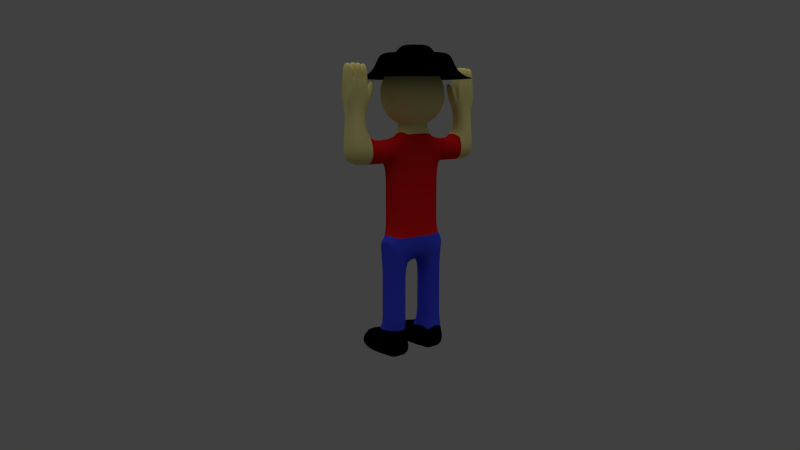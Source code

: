 # Source: MovePerson.blend  (saved by Blender 2.57.0; exported with 4.5.12 LTS)
import bpy
from mathutils import Matrix  # noqa: F401  (used for matrix-valued properties, if any)

bpy.ops.wm.read_factory_settings(use_empty=True)
scene = bpy.context.scene
scene.name = 'Scene'

# ---- collections
col_collection_1 = bpy.data.collections.new('Collection 1'); scene.collection.children.link(col_collection_1)
col_collection_8 = bpy.data.collections.new('Collection 8'); scene.collection.children.link(col_collection_8)

# ---- materials (node trees are filled in below, after node groups)
mat_skin = bpy.data.materials.new('Skin')
mat_skin.alpha_threshold = 0.0
mat_skin.use_transparent_shadow = False
mat_skin.diffuse_color = (0.8, 0.7146, 0.2851, 1.0)
mat_skin.specular_color = (1.0, 0.8802, 0.3766)
mat_skin.roughness = 0.5
mat_skin.line_color = (0.0, 0.0, 0.0, 1.0)
mat_shirt = bpy.data.materials.new('shirt')
mat_shirt.alpha_threshold = 0.0
mat_shirt.use_transparent_shadow = False
mat_shirt.diffuse_color = (0.8, 0.01067, 0.01067, 1.0)
mat_shirt.specular_color = (1.0, 0.0, 0.01151)
mat_shirt.roughness = 0.5
mat_shirt.line_color = (0.0, 0.0, 0.0, 1.0)
mat_pants = bpy.data.materials.new('pants')
mat_pants.alpha_threshold = 0.0
mat_pants.use_transparent_shadow = False
mat_pants.diffuse_color = (0.04809, 0.06891, 0.8, 1.0)
mat_pants.specular_color = (0.03464, 0.07636, 1.0)
mat_pants.roughness = 0.5
mat_pants.line_color = (0.0, 0.0, 0.0, 1.0)
mat_shoe = bpy.data.materials.new('shoe')
mat_shoe.alpha_threshold = 0.0
mat_shoe.use_transparent_shadow = False
mat_shoe.diffuse_color = (0.0, 0.0, 0.0, 1.0)
mat_shoe.roughness = 0.5
mat_shoe.line_color = (0.0, 0.0, 0.0, 1.0)
mat_hat = bpy.data.materials.new('hat')
mat_hat.alpha_threshold = 0.0
mat_hat.use_transparent_shadow = False
mat_hat.diffuse_color = (0.0, 0.0, 0.0, 1.0)
mat_hat.specular_color = (0.01175, 0.01175, 0.01175)
mat_hat.roughness = 0.5
mat_hat.line_color = (0.0, 0.0, 0.0, 1.0)

# ---- material node trees

# ---- world
world_world = bpy.data.worlds.new('World'); scene.world = world_world
world_world.color = (0.05088, 0.05088, 0.05088)
world_world.use_sun_shadow = False
world_world.sun_shadow_jitter_overblur = 0.0
world_world.cycles.sampling_method = 'MANUAL'
world_world.cycles.sample_map_resolution = 256

# ---- cameras
cam_camera = bpy.data.cameras.new('Camera')
cam_camera.clip_end = 100.0
cam_camera.lens = 35.0
cam_camera.ortho_scale = 7.314
cam_camera.dof.focus_distance = 0.0
cam_camera.dof.aperture_fstop = 128.0

# ---- lights
light_sun = bpy.data.lights.new('Sun', 'SUN')
light_sun.transmission_factor = 0.0
light_sun.angle = 1.571
light_sun.energy = 1.0
light_sun.shadow_buffer_clip_start = 0.5
light_sun.shadow_soft_size = 1.0
light_sun.shadow_cascade_max_distance = 1000.0
light_sun.cycles.use_multiple_importance_sampling = False

# ---- meshes
me_person = bpy.data.meshes.new('Person')
me_person.from_pydata([(1.0, 1.0, -1.0), (1.0, -1.0, -1.0), (-3.313, -1.0, -1.0), (-3.313, 1.0, -1.0), (1.0, 1.0, 1.0), (1.0, -1.0, 1.0), (-3.313, -1.0, 1.0), (-3.313, 1.0, 1.0), (-1.0, 1.0, 1.0), (-1.0, -1.0, 1.0), (1.0, -1.0, 1.0), (1.0, 1.0, 1.0), (1.0, 1.0, 2.961), (1.0, -1.0, 2.961), (-1.0, -1.0, 2.961), (-1.0, 1.0, 2.961), (-1.0, 1.0, 2.961), (-1.0, -1.0, 2.961), (1.0, -1.0, 2.961), (1.0, 1.0, 2.961), (1.0, 1.0, 4.961), (1.0, -1.0, 4.961), (-1.0, -1.0, 4.961), (-1.0, 1.0, 4.961), (-1.0, 1.0, 6.961), (-1.0, -1.0, 6.961), (1.0, -1.0, 6.961), (1.0, 1.0, 6.961), (1.0, -1.0, 8.961), (1.0, -1.0, 8.961), (-1.0, -1.0, 8.961), (-1.0, -1.0, 8.961), (-1.0, 5.0, 8.961), (1.0, 5.0, 8.961), (1.0, 3.0, 6.961), (-1.0, 3.0, 6.961), (-1.0, 5.0, 6.961), (1.0, 5.0, 6.961), (1.0, 5.0, 8.961), (-1.0, 5.0, 8.961), (1.0, 5.0, 4.961), (-1.0, 5.0, 4.961), (-1.0, 3.0, 4.961), (1.0, 3.0, 4.961), (1.0, 3.0, 2.961), (-1.0, 3.0, 2.961), (-1.0, 5.0, 2.961), (1.0, 5.0, 2.961), (1.0, 5.0, 0.9611), (-1.0, 5.0, 0.9611), (-1.0, 3.0, 0.9611), (1.0, 3.0, 0.9611), (1.0, 3.0, -1.039), (-1.0, 3.0, -1.039), (-1.0, 5.0, -1.039), (1.0, 5.0, -1.039), (1.0, 5.0, 10.96), (-1.0, 5.0, 10.96), (-1.0, -1.0, 10.96), (1.0, -1.0, 10.96), (1.0, -1.0, 12.96), (-1.0, -1.0, 12.96), (-1.0, 5.0, 12.96), (1.0, 5.0, 12.96), (1.0, 5.0, 14.96), (-1.0, 5.0, 14.96), (-1.0, -1.0, 14.96), (1.0, -1.0, 14.96), (1.0, 1.0, 17.56), (-1.0, 1.0, 17.2), (-1.0, 3.0, 17.08), (1.0, 3.0, 17.63), (1.819, 3.724, 19.17), (-1.834, 3.785, 18.97), (-1.454, 0.49, 18.79), (1.452, 0.5227, 18.92), (1.0, 5.0, 16.96), (-1.0, 5.0, 16.96), (-1.0, 5.0, 14.96), (1.0, 5.0, 14.96), (1.0, 7.0, 14.96), (-1.0, 7.0, 14.96), (-1.0, 7.0, 16.96), (1.0, 7.0, 16.96), (1.0, 9.0, 16.96), (-1.0, 9.0, 16.96), (-1.0, 9.0, 14.96), (1.0, 9.0, 14.96), (-1.0, -1.0, 16.96), (1.0, -1.0, 16.96), (1.0, -1.0, 14.96), (-1.0, -1.0, 14.96), (-1.0, -3.0, 14.96), (1.0, -3.0, 14.96), (1.0, -3.0, 16.96), (-1.0, -3.0, 16.96), (-1.0, -5.0, 16.96), (1.0, -5.0, 16.96), (1.0, -5.0, 14.96), (-1.0, -5.0, 14.96), (-0.03155, 2.089, 17.69), (2.02, 0.5979, 19.26), (-0.8153, -0.3235, 19.26), (-2.568, 2.089, 19.26), (-0.8153, 4.501, 19.26), (2.02, 3.58, 19.26), (0.7522, -0.3235, 21.8), (-2.084, 0.5979, 21.8), (-2.084, 3.58, 21.8), (0.7522, 4.501, 21.8), (2.505, 2.089, 21.8), (-0.03155, 2.089, 23.36), (1.175, 1.212, 18.11), (-0.4922, 0.6708, 18.11), (0.7139, -0.2055, 19.04), (1.175, 2.965, 18.11), (2.381, 2.089, 19.04), (-1.522, 2.089, 18.11), (-1.983, 0.6708, 19.04), (-0.4922, 3.507, 18.11), (-1.983, 3.507, 19.04), (0.7139, 4.383, 19.04), (2.665, 2.965, 20.53), (2.665, 1.212, 20.53), (1.635, -0.2055, 20.53), (-0.03155, -0.7471, 20.53), (-1.698, -0.2055, 20.53), (-2.729, 1.212, 20.53), (-2.729, 2.965, 20.53), (-1.698, 4.383, 20.53), (-0.03155, 4.925, 20.53), (1.635, 4.383, 20.53), (1.92, 0.6708, 22.02), (-0.777, -0.2055, 22.02), (-2.444, 2.089, 22.02), (-0.777, 4.383, 22.02), (1.92, 3.507, 22.02), (1.459, 2.089, 22.94), (0.4291, 0.6708, 22.94), (-1.238, 1.212, 22.94), (-1.238, 2.965, 22.94), (0.4291, 3.507, 22.94), (0.402, -5.0, 19.08), (-0.4837, -4.826, 19.08), (-0.4837, -3.174, 19.08), (0.4863, -3.174, 19.08), (0.4863, -3.029, 20.85), (-0.4837, -3.029, 20.85), (-0.4837, -4.971, 20.85), (0.4863, -4.971, 20.85), (-0.4051, 9.0, 19.08), (0.5034, 8.826, 19.08), (0.5034, 7.174, 19.08), (-0.4911, 7.174, 19.08), (-0.4911, 7.029, 20.85), (0.5034, 7.029, 20.85), (0.5034, 8.971, 20.85), (-0.4911, 8.971, 20.85), (1.0, -2.98e-08, -1.0), (1.788e-07, 1.0, -1.0), (-5.96e-08, -1.0, -1.0), (-3.313, 2.682e-07, -1.0), (7.749e-07, 3.0, -1.039), (-1.0, 4.0, -1.039), (1.252e-06, 5.0, -1.039), (1.0, 4.0, -1.039), (5.96e-08, 1.192e-07, -1.0), (1.013e-06, 4.0, -1.039), (-3.28, 5.0, -1.039), (-3.28, 4.0, -1.039), (-3.28, 3.0, -1.039), (-3.28, 5.0, 0.9611), (-3.28, 3.0, 0.9611), (-0.05695, -3.0, 20.85), (-0.4837, -4.0, 20.73), (0.0001495, -5.0, 20.73), (0.4863, -4.0, 20.73), (-9.835e-07, -4.0, 20.96), (0.4703, -3.0, 20.85), (-0.4701, -3.0, 20.85), (-0.4837, -3.5, 20.85), (-0.4837, -4.558, 20.85), (-0.4701, -5.0, 20.85), (0.4703, -5.0, 20.85), (0.4863, -3.442, 20.85), (0.4863, -4.5, 20.85), (-0.5, -3.957, 21.13), (-8.643e-07, -3.5, 20.96), (0.5, -3.957, 21.13), (-1.103e-06, -4.5, 20.96), (-0.5, -3.457, 21.13), (0.5, -3.457, 21.13), (-0.5, -4.457, 21.13), (0.5, -4.457, 21.13), (0.5, -3.043, 22.79), (0.5, -3.457, 22.79), (0.04342, -3.457, 22.96), (-0.5, -3.457, 22.79), (-0.5, -3.043, 22.79), (-0.04342, -3.0, 22.79), (0.5, -3.957, 22.79), (0.5, -3.543, 22.79), (0.04342, -3.543, 22.96), (-0.5, -3.957, 22.79), (-0.5, -3.543, 22.79), (0.04342, -3.957, 22.96), (0.5, -4.043, 22.79), (0.5, -4.457, 22.79), (0.04342, -4.457, 22.96), (-0.5, -4.457, 22.79), (-0.5, -4.043, 22.79), (0.04342, -4.043, 22.96), (0.5, -4.957, 22.79), (0.5, -4.543, 22.79), (0.04342, -4.543, 22.96), (-0.5, -4.957, 22.79), (-0.5, -4.543, 22.79), (0.04342, -5.0, 22.79), (-0.8907, -2.087, 21.11), (-0.06442, -2.087, 22.76), (0.8909, -2.087, 21.11), (0.05809, 7.0, 20.85), (0.5034, 8.0, 20.73), (0.0007174, 9.0, 20.73), (-0.4911, 8.0, 20.73), (1.967e-06, 8.0, 20.96), (-0.4705, 7.0, 20.85), (0.4713, 7.0, 20.85), (0.5034, 7.5, 20.85), (0.5034, 8.558, 20.85), (0.4713, 9.0, 20.85), (-0.4705, 9.0, 20.85), (-0.4911, 7.442, 20.85), (-0.4911, 8.5, 20.85), (0.5, 7.957, 21.13), (1.848e-06, 7.5, 20.96), (-0.5, 7.957, 21.13), (2.086e-06, 8.5, 20.96), (0.5, 7.457, 21.13), (-0.5, 7.457, 21.13), (0.5, 8.457, 21.13), (-0.5, 8.457, 21.13), (-0.5, 7.457, 22.79), (-0.5, 7.043, 22.79), (-0.04342, 7.457, 22.96), (0.5, 7.457, 22.79), (0.5, 7.043, 22.79), (0.04342, 7.0, 22.79), (-0.5, 7.543, 22.79), (-0.5, 7.957, 22.79), (-0.04342, 7.543, 22.96), (0.5, 7.543, 22.79), (0.5, 7.957, 22.79), (-0.04342, 7.957, 22.96), (-0.5, 8.457, 22.79), (-0.5, 8.043, 22.79), (-0.04342, 8.457, 22.96), (0.5, 8.457, 22.79), (0.5, 8.043, 22.79), (-0.04342, 8.043, 22.96), (-0.5, 8.957, 22.79), (-0.5, 8.543, 22.79), (-0.04342, 8.543, 22.96), (0.5, 8.957, 22.79), (0.5, 8.543, 22.79), (-0.04342, 9.0, 22.79), (0.06528, 6.087, 22.56), (0.8916, 6.087, 20.91), (-0.8911, 6.087, 20.91)], [], [(7, 6, 9, 8), (6, 5, 10, 9), (4, 7, 8, 11), (5, 4, 11, 10), (10, 11, 12, 13), (11, 8, 15, 12), (9, 10, 13, 14), (8, 9, 14, 15), (15, 14, 17, 16), (14, 13, 18, 17), (12, 15, 16, 19), (13, 12, 19, 18), (18, 19, 20, 21), (19, 16, 23, 20), (17, 18, 21, 22), (16, 17, 22, 23), (23, 22, 25, 24), (22, 21, 26, 25), (20, 23, 24, 27), (21, 20, 27, 26), (26, 27, 28, 29), (25, 26, 29, 30), (24, 25, 30, 31), (28, 31, 30, 29), (24, 31, 32, 35), (28, 27, 34, 33), (27, 24, 35, 34), (33, 34, 37, 38), (35, 32, 39, 36), (32, 33, 38, 39), (37, 36, 39, 38), (37, 34, 43, 40), (36, 37, 40, 41), (35, 36, 41, 42), (34, 35, 42, 43), (43, 42, 45, 44), (42, 41, 46, 45), (41, 40, 47, 46), (40, 43, 44, 47), (47, 44, 51, 48), (46, 47, 48, 49), (45, 46, 49, 50), (44, 45, 50, 51), (32, 31, 58, 57), (33, 32, 57, 56), (28, 33, 56, 59), (31, 28, 59, 58), (58, 59, 60, 61), (59, 56, 63, 60), (56, 57, 62, 63), (57, 58, 61, 62), (62, 61, 66, 65), (63, 62, 65, 64), (60, 63, 64, 67), (61, 60, 67, 66), (67, 64, 71, 68), (65, 66, 69, 70), (70, 69, 74, 73), (71, 70, 73, 72), (68, 71, 72, 75), (69, 68, 75, 74), (74, 75, 72, 73), (70, 71, 76, 77), (65, 70, 77, 78), (71, 64, 79, 76), (64, 65, 78, 79), (79, 78, 81, 80), (76, 79, 80, 83), (78, 77, 82, 81), (77, 76, 83, 82), (81, 82, 85, 86), (83, 80, 87, 84), (80, 81, 86, 87), (69, 66, 91, 88), (68, 69, 88, 89), (67, 68, 89, 90), (66, 67, 90, 91), (91, 90, 93, 92), (90, 89, 94, 93), (89, 88, 95, 94), (88, 91, 92, 95), (95, 92, 99, 96), (93, 94, 97, 98), (92, 93, 98, 99), (114, 112, 101), (112, 114, 113), (102, 113, 114), (113, 100, 112), (116, 101, 112), (112, 115, 116), (105, 116, 115), (115, 112, 100), (118, 113, 102), (113, 118, 117), (103, 117, 118), (117, 100, 113), (120, 117, 103), (117, 120, 119), (104, 119, 120), (119, 100, 117), (121, 119, 104), (119, 121, 115), (105, 115, 121), (115, 100, 119), (123, 101, 116), (116, 122, 123), (110, 123, 122), (122, 116, 105), (125, 102, 114), (114, 124, 125), (106, 125, 124), (124, 114, 101), (127, 103, 118), (118, 126, 127), (107, 127, 126), (126, 118, 102), (129, 104, 120), (120, 128, 129), (108, 129, 128), (128, 120, 103), (131, 105, 121), (121, 130, 131), (109, 131, 130), (130, 121, 104), (132, 123, 110), (123, 132, 124), (106, 124, 132), (124, 101, 123), (133, 125, 106), (125, 133, 126), (107, 126, 133), (126, 102, 125), (134, 127, 107), (127, 134, 128), (108, 128, 134), (128, 103, 127), (135, 129, 108), (129, 135, 130), (109, 130, 135), (130, 104, 129), (136, 131, 109), (131, 136, 122), (110, 122, 136), (122, 105, 131), (138, 106, 132), (132, 137, 138), (111, 138, 137), (137, 132, 110), (139, 107, 133), (133, 138, 139), (111, 139, 138), (138, 133, 106), (140, 108, 134), (134, 139, 140), (111, 140, 139), (139, 134, 107), (141, 109, 135), (135, 140, 141), (111, 141, 140), (140, 135, 108), (137, 110, 136), (136, 141, 137), (111, 137, 141), (141, 136, 109), (97, 94, 145, 142), (96, 97, 142, 143), (95, 96, 143, 144), (94, 95, 144, 145), (96, 99, 98, 97), (85, 82, 153, 150), (84, 85, 150, 151), (83, 84, 151, 152), (82, 83, 152, 153), (84, 87, 86, 85), (158, 1, 160, 166), (0, 158, 166, 159), (166, 160, 2, 161), (159, 166, 161, 3), (158, 4, 5), (1, 158, 5), (158, 0, 4), (160, 5, 6), (2, 160, 6), (160, 1, 5), (161, 6, 7), (3, 161, 7), (161, 2, 6), (159, 7, 4), (0, 159, 4), (159, 3, 7), (162, 51, 50), (53, 162, 50), (162, 52, 51), (164, 49, 48), (55, 164, 48), (164, 54, 49), (165, 48, 51), (52, 165, 51), (165, 55, 48), (162, 53, 163, 167), (52, 162, 167, 165), (167, 163, 54, 164), (165, 167, 164, 55), (54, 163, 169, 168), (163, 53, 170, 169), (49, 54, 168, 171), (53, 50, 172, 170), (50, 49, 171, 172), (169, 170, 172), (168, 169, 171), (169, 172, 171), (174, 144, 143), (175, 143, 142), (176, 142, 145), (147, 179, 144), (179, 173, 144), (173, 178, 145), (178, 146, 145), (148, 181, 143), (181, 174, 143), (174, 180, 144), (180, 147, 144), (149, 183, 142), (183, 175, 142), (175, 182, 143), (182, 148, 143), (146, 184, 145), (184, 176, 145), (176, 185, 142), (185, 149, 142), (179, 147, 180, 190), (190, 180, 174, 186), (146, 178, 191, 184), (184, 191, 188, 176), (186, 174, 181, 192), (192, 181, 148, 182), (176, 188, 193, 185), (185, 193, 183, 149), (191, 178, 194, 195), (187, 191, 195, 196), (190, 187, 196, 197), (179, 190, 197, 198), (173, 179, 198, 199), (178, 173, 199, 194), (194, 199, 196, 195), (199, 198, 197, 196), (188, 191, 201, 200), (191, 187, 202, 201), (190, 186, 203, 204), (187, 190, 204, 202), (177, 188, 200, 205), (186, 177, 205, 203), (201, 202, 205, 200), (202, 204, 203, 205), (193, 188, 206, 207), (189, 193, 207, 208), (192, 189, 208, 209), (186, 192, 209, 210), (188, 177, 211, 206), (177, 186, 210, 211), (206, 211, 208, 207), (211, 210, 209, 208), (183, 193, 213, 212), (193, 189, 214, 213), (192, 182, 215, 216), (189, 192, 216, 214), (175, 183, 212, 217), (182, 175, 217, 215), (213, 214, 217, 212), (214, 216, 215, 217), (144, 173, 219, 218), (173, 145, 220, 219), (145, 144, 218, 220), (219, 220, 218), (222, 152, 151), (223, 151, 150), (224, 150, 153), (155, 227, 152), (227, 221, 152), (221, 226, 153), (226, 154, 153), (156, 229, 151), (229, 222, 151), (222, 228, 152), (228, 155, 152), (157, 231, 150), (231, 223, 150), (223, 230, 151), (230, 156, 151), (154, 232, 153), (232, 224, 153), (224, 233, 150), (233, 157, 150), (227, 155, 228, 238), (238, 228, 222, 234), (154, 226, 239, 232), (232, 239, 236, 224), (234, 222, 229, 240), (240, 229, 156, 230), (224, 236, 241, 233), (233, 241, 231, 157), (239, 226, 243, 242), (235, 239, 242, 244), (238, 235, 244, 245), (227, 238, 245, 246), (221, 227, 246, 247), (226, 221, 247, 243), (243, 247, 244, 242), (247, 246, 245, 244), (236, 239, 248, 249), (239, 235, 250, 248), (238, 234, 252, 251), (235, 238, 251, 250), (225, 236, 249, 253), (234, 225, 253, 252), (248, 250, 253, 249), (250, 251, 252, 253), (241, 236, 255, 254), (237, 241, 254, 256), (240, 237, 256, 257), (234, 240, 257, 258), (236, 225, 259, 255), (225, 234, 258, 259), (255, 259, 256, 254), (259, 258, 257, 256), (231, 241, 261, 260), (241, 237, 262, 261), (240, 230, 263, 264), (237, 240, 264, 262), (223, 231, 260, 265), (230, 223, 265, 263), (261, 262, 265, 260), (262, 264, 263, 265), (152, 221, 266, 267), (221, 153, 268, 266), (153, 152, 267, 268), (266, 268, 267)])
me_person.polygons.foreach_set('use_smooth', [True] * 337)
me_person.polygons.foreach_set('material_index', [3, 3, 3, 3, 2, 2, 2, 2, 2, 2, 2, 2, 2, 2, 2, 2, 2, 2, 2, 2, 2, 2, 2, 2, 2, 2, 2, 2, 2, 2, 2, 2, 2, 2, 2, 2, 2, 2, 2, 2, 2, 2, 2, 1, 1, 1, 1, 1, 1, 1, 1, 1, 1, 1, 1, 1, 1, 0, 0, 0, 0, 0, 1, 1, 1, 1, 1, 1, 1, 1, 0, 0, 0, 1, 1, 1, 1, 1, 1, 1, 1, 0, 0, 0, 0, 0, 0, 0, 0, 0, 0, 0, 0, 0, 0, 0, 0, 0, 0, 0, 0, 0, 0, 0, 0, 0, 0, 0, 0, 0, 0, 0, 0, 0, 0, 0, 0, 0, 0, 0, 0, 0, 0, 0, 0, 0, 0, 0, 0, 0, 0, 0, 0, 0, 0, 0, 0, 0, 0, 0, 0, 0, 0, 0, 0, 0, 0, 0, 0, 0, 0, 0, 0, 0, 0, 0, 0, 0, 0, 0, 0, 0, 0, 0, 0, 0, 0, 0, 0, 0, 0, 0, 0, 0, 3, 3, 3, 3, 3, 3, 3, 3, 3, 3, 3, 3, 3, 3, 3, 3, 3, 3, 3, 3, 3, 3, 3, 3, 3, 3, 3, 3, 3, 3, 3, 3, 3, 3, 3, 3, 3, 0, 0, 0, 0, 0, 0, 0, 0, 0, 0, 0, 0, 0, 0, 0, 0, 0, 0, 0, 0, 0, 0, 0, 0, 0, 0, 0, 0, 0, 0, 0, 0, 0, 0, 0, 0, 0, 0, 0, 0, 0, 0, 0, 0, 0, 0, 0, 0, 0, 0, 0, 0, 0, 0, 0, 0, 0, 0, 0, 0, 0, 0, 0, 0, 0, 0, 0, 0, 0, 0, 0, 0, 0, 0, 0, 0, 0, 0, 0, 0, 0, 0, 0, 0, 0, 0, 0, 0, 0, 0, 0, 0, 0, 0, 0, 0, 0, 0, 0, 0, 0, 0, 0, 0, 0, 0, 0, 0, 0, 0, 0, 0, 0, 0, 0, 0, 0, 0, 0, 0, 0, 0, 0, 0, 0, 0])
me_person.materials.append(mat_skin)
me_person.materials.append(mat_shirt)
me_person.materials.append(mat_pants)
me_person.materials.append(mat_shoe)
me_person.use_remesh_preserve_volume = False
me_person.use_remesh_preserve_attributes = False
me_person.use_mirror_vertex_groups = False
me_person.update()
me_hat = bpy.data.meshes.new('Hat')
me_hat.from_pydata([(-1.355, 0.7338, 1.655), (-2.8, 0.7338, 0.932), (-3.523, 0.7338, -0.3327), (-4.788, 0.7338, 0.2093), (-6.143, 0.7338, -0.2424), (-6.775, 0.7338, -2.23), (-8.04, 0.7338, -3.494), (-8.359, 5.612, -3.946), (-6.95, 4.799, -3.494), (-5.855, 4.166, -2.23), (-5.308, 3.85, -0.2424), (-4.134, 3.173, 0.2093), (-3.039, 2.54, -0.3327), (-2.413, 2.179, 0.932), (-1.161, 1.456, 1.655), (-0.6323, 1.985, 1.655), (-1.355, 3.237, 0.932), (-1.716, 3.863, -0.3327), (-2.349, 4.958, 0.2093), (-3.026, 6.132, -0.2424), (-3.342, 6.679, -2.23), (-3.975, 7.774, -3.494), (-4.788, 9.183, -3.946), (0.09033, 10.49, -3.946), (0.09033, 8.864, -3.494), (0.09033, 7.599, -2.23), (0.09033, 6.967, -0.2424), (0.09033, 5.612, 0.2093), (0.09033, 4.347, -0.3327), (0.09033, 3.624, 0.932), (0.09033, 2.179, 1.655), (0.813, 1.985, 1.655), (1.536, 3.237, 0.932), (1.897, 3.863, -0.3327), (2.529, 4.958, 0.2093), (3.207, 6.132, -0.2424), (3.523, 6.679, -2.23), (4.155, 7.774, -3.494), (4.968, 9.183, -3.946), (8.539, 5.612, -3.946), (7.131, 4.799, -3.494), (6.036, 4.166, -2.23), (5.488, 3.85, -0.2424), (4.315, 3.173, 0.2093), (3.22, 2.54, -0.3327), (2.594, 2.179, 0.932), (1.342, 1.456, 1.655), (0.09033, 0.7338, 0.02864), (1.536, 0.7338, 1.655), (2.981, 0.7338, 0.932), (3.704, 0.7338, -0.3327), (4.968, 0.7338, 0.2093), (6.323, 0.7338, -0.2424), (6.956, 0.7338, -2.23), (8.22, 0.7338, -3.494), (9.846, 0.7338, -3.946), (8.539, -4.144, -3.946), (7.131, -3.331, -3.494), (6.036, -2.699, -2.23), (5.488, -2.383, -0.2424), (4.315, -1.705, 0.2093), (3.22, -1.073, -0.3327), (2.594, -0.7115, 0.932), (1.342, 0.01111, 1.655), (0.813, -0.5179, 1.655), (1.536, -1.77, 0.932), (1.897, -2.395, -0.3327), (2.529, -3.491, 0.2093), (3.207, -4.664, -0.2424), (3.523, -5.212, -2.23), (4.155, -6.307, -3.494), (4.968, -7.715, -3.946), (0.09033, -9.022, -3.946), (0.09033, -7.396, -3.494), (0.09033, -6.131, -2.23), (0.09033, -5.499, -0.2424), (0.09033, -4.144, 0.2093), (0.09033, -2.88, -0.3327), (0.09033, -2.157, 0.932), (0.09033, -0.7115, 1.655), (-0.6323, -0.5179, 1.655), (-1.355, -1.77, 0.932), (-1.716, -2.395, -0.3327), (-2.349, -3.491, 0.2093), (-3.026, -4.664, -0.2424), (-3.342, -5.212, -2.23), (-3.975, -6.307, -3.494), (-4.788, -7.715, -3.946), (-8.359, -4.144, -3.946), (-6.95, -3.331, -3.494), (-5.855, -2.699, -2.23), (-5.308, -2.383, -0.2424), (-4.134, -1.705, 0.2093), (-3.039, -1.073, -0.3327), (-2.413, -0.7115, 0.932), (-1.161, 0.01111, 1.655), (-9.666, 0.7338, -3.946)], [], [(96, 6, 8, 7), (6, 5, 9, 8), (5, 4, 10, 9), (4, 3, 11, 10), (3, 2, 12, 11), (2, 1, 13, 12), (1, 0, 14, 13), (0, 47, 14), (14, 47, 15), (13, 14, 15, 16), (12, 13, 16, 17), (11, 12, 17, 18), (10, 11, 18, 19), (9, 10, 19, 20), (8, 9, 20, 21), (7, 8, 21, 22), (22, 21, 24, 23), (21, 20, 25, 24), (20, 19, 26, 25), (19, 18, 27, 26), (18, 17, 28, 27), (17, 16, 29, 28), (16, 15, 30, 29), (15, 47, 30), (30, 47, 31), (29, 30, 31, 32), (28, 29, 32, 33), (27, 28, 33, 34), (26, 27, 34, 35), (25, 26, 35, 36), (24, 25, 36, 37), (23, 24, 37, 38), (38, 37, 40, 39), (37, 36, 41, 40), (36, 35, 42, 41), (35, 34, 43, 42), (34, 33, 44, 43), (33, 32, 45, 44), (32, 31, 46, 45), (31, 47, 46), (46, 47, 48), (45, 46, 48, 49), (44, 45, 49, 50), (43, 44, 50, 51), (42, 43, 51, 52), (41, 42, 52, 53), (40, 41, 53, 54), (39, 40, 54, 55), (55, 54, 57, 56), (54, 53, 58, 57), (53, 52, 59, 58), (52, 51, 60, 59), (51, 50, 61, 60), (50, 49, 62, 61), (49, 48, 63, 62), (48, 47, 63), (63, 47, 64), (62, 63, 64, 65), (61, 62, 65, 66), (60, 61, 66, 67), (59, 60, 67, 68), (58, 59, 68, 69), (57, 58, 69, 70), (56, 57, 70, 71), (71, 70, 73, 72), (70, 69, 74, 73), (69, 68, 75, 74), (68, 67, 76, 75), (67, 66, 77, 76), (66, 65, 78, 77), (65, 64, 79, 78), (64, 47, 79), (79, 47, 80), (78, 79, 80, 81), (77, 78, 81, 82), (76, 77, 82, 83), (75, 76, 83, 84), (74, 75, 84, 85), (73, 74, 85, 86), (72, 73, 86, 87), (87, 86, 89, 88), (86, 85, 90, 89), (85, 84, 91, 90), (84, 83, 92, 91), (83, 82, 93, 92), (82, 81, 94, 93), (81, 80, 95, 94), (80, 47, 95), (47, 0, 95), (0, 1, 94, 95), (93, 94, 1, 2), (92, 93, 2, 3), (91, 92, 3, 4), (90, 91, 4, 5), (89, 90, 5, 6), (88, 89, 6, 96)])
me_hat.polygons.foreach_set('use_smooth', [True] * 96)
me_hat.materials.append(mat_hat)
me_hat.use_remesh_preserve_volume = False
me_hat.use_remesh_preserve_attributes = False
me_hat.use_mirror_vertex_groups = False
me_hat.update()

# ---- curves / text
cu_beziercircle = bpy.data.curves.new('BezierCircle', 'CURVE')
cu_beziercircle.dimensions = '3D'
cu_beziercircle.use_path = True
cu_beziercircle.use_path_clamp = True
cu_beziercircle.bevel_resolution = 0
cu_beziercircle.fill_mode = 'HALF'
arm_armature_001 = bpy.data.armatures.new('Armature.001')  # bones are not reproduced

# ---- objects
ob_person = bpy.data.objects.new('Person', me_person)
ob_camera = bpy.data.objects.new('Camera', cam_camera)
ob_armature = bpy.data.objects.new('Armature', arm_armature_001)
ob_hat = bpy.data.objects.new('Hat', me_hat)
ob_sun = bpy.data.objects.new('Sun', light_sun)
ob_beziercircle = bpy.data.objects.new('BezierCircle', cu_beziercircle)

# ---- transforms, parenting, visibility, modifiers, constraints
ob_person.parent = ob_armature
ob_person.matrix_parent_inverse = Matrix(((1.0, 0.0, 0.0, 0.1534), (0.0, 1.0, 0.0, -2.02), (0.0, 0.0, 1.0, -15.7), (0.0, 0.0, 0.0, 1.0)))
ob_person.location = (-0.1418, 0.0, 0.7074)
ob_person.lock_rotations_4d = False
ob_person.empty_display_type = 'ARROWS'
ob_person.lineart.crease_threshold = 0.0
_m = ob_person.modifiers.new('Subsurf', 'SUBSURF')
_m.uv_smooth = 'PRESERVE_CORNERS'
_m.quality = 2
_m.levels = 2
_m.show_only_control_edges = False
_m = ob_person.modifiers.new('Armature', 'ARMATURE')
_m.object = ob_armature
_m.use_bone_envelopes = True
ob_camera.location = (45.89, -42.47, 20.16)
ob_camera.rotation_euler = (1.421, 0.0003943, 0.8177)
ob_camera.scale = (1.0, 1.0, 1.0)
ob_camera.lock_rotations_4d = False
ob_camera.empty_display_type = 'ARROWS'
ob_camera.color = (0.0, 0.0, 0.0, 0.0)
ob_camera.display_type = 'WIRE'
ob_camera.lineart.crease_threshold = 0.0
ob_armature.location = (-0.1534, 2.02, 15.7)
ob_armature.lineart.crease_threshold = 0.0
ob_hat.parent = ob_person
ob_hat.location = (0.2088, 1.735, 23.74)
ob_hat.scale = (0.4946, 0.4946, 0.4946)
ob_hat.lineart.crease_threshold = 0.0
_m = ob_hat.modifiers.new('Subsurf', 'SUBSURF')
_m.uv_smooth = 'PRESERVE_CORNERS'
_m.quality = 2
_m.show_only_control_edges = False
ob_sun.location = (-6.205, -5.295, 30.89)
ob_sun.lineart.crease_threshold = 0.0
ob_beziercircle.location = (-15.67, -9.306, -8.388)
ob_beziercircle.lineart.crease_threshold = 0.0

# ---- collection membership
col_collection_1.objects.link(ob_person)
col_collection_1.objects.link(ob_camera)
col_collection_8.objects.link(ob_armature)
col_collection_8.objects.link(ob_hat)
col_collection_8.objects.link(ob_sun)
col_collection_8.objects.link(ob_beziercircle)

# ---- scene / render settings (as saved in the file)
scene.camera = ob_camera
scene.frame_start = 1; scene.frame_end = 8; scene.frame_set(3)
scene.render.engine = 'BLENDER_EEVEE_NEXT'
scene.render.image_settings.color_mode = 'RGB'
scene.render.image_settings.compression = 90
scene.render.resolution_percentage = 50
scene.render.dither_intensity = 0.0
scene.render.bake_margin = 2
scene.render.bake_bias = 0.0
scene.cycles.use_denoising = False
scene.cycles.samples = 10
scene.cycles.sampling_pattern = 'TABULATED_SOBOL'
scene.cycles.light_sampling_threshold = 0.0
scene.cycles.use_adaptive_sampling = False
scene.cycles.use_light_tree = False
scene.cycles.blur_glossy = 0.0
scene.cycles.volume_bounces = 1
scene.cycles.pixel_filter_type = 'GAUSSIAN'
scene.cycles.sample_clamp_indirect = 0.0
scene.view_settings.view_transform = 'Standard'
bpy.context.view_layer.update()
